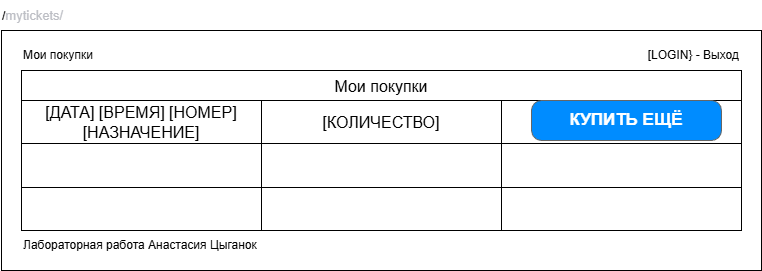

The diagram above was exported from draw.io. Its source (the exported page's mxGraphModel, read from the mxfile embedded in the PNG):
<mxGraphModel dx="1213" dy="828" grid="1" gridSize="10" guides="1" tooltips="1" connect="1" arrows="1" fold="1" page="1" pageScale="1" pageWidth="827" pageHeight="1169" math="0" shadow="0">
  <root>
    <mxCell id="0" />
    <mxCell id="1" parent="0" />
    <mxCell id="d6F8Oa2bqo3Kq_mHkQ4d-1" parent="1" style="rounded=0;whiteSpace=wrap;html=1;" value="" vertex="1">
      <mxGeometry height="240" width="760" x="40" y="40" as="geometry" />
    </mxCell>
    <mxCell id="d6F8Oa2bqo3Kq_mHkQ4d-2" parent="1" style="text;html=1;whiteSpace=wrap;strokeColor=none;fillColor=none;align=left;verticalAlign=middle;rounded=0;" value="&lt;span style=&quot;background-color: rgb(255, 255, 255);&quot;&gt;&lt;font&gt;/&lt;span style=&quot;font-family: Helvetica, Arial, freesans, sans-serif; font-size: 13px; color: rgb(188, 190, 196);&quot;&gt;mytickets/&lt;/span&gt;&lt;/font&gt;&lt;/span&gt;" vertex="1">
      <mxGeometry height="30" width="760" x="39" y="10" as="geometry" />
    </mxCell>
    <mxCell id="d6F8Oa2bqo3Kq_mHkQ4d-3" parent="1" style="text;html=1;whiteSpace=wrap;strokeColor=none;fillColor=none;align=left;verticalAlign=middle;rounded=0;" value="Мои покупки" vertex="1">
      <mxGeometry height="30" width="300" x="60" y="50" as="geometry" />
    </mxCell>
    <mxCell id="d6F8Oa2bqo3Kq_mHkQ4d-6" parent="1" style="text;html=1;whiteSpace=wrap;strokeColor=none;fillColor=none;align=left;verticalAlign=middle;rounded=0;" value="Лабораторная работа Анастасия Цыганок" vertex="1">
      <mxGeometry height="30" width="720" x="60" y="240" as="geometry" />
    </mxCell>
    <mxCell id="WIcm6q3vNuUCzehs70Gd-1" parent="1" style="text;html=1;whiteSpace=wrap;strokeColor=none;fillColor=none;align=right;verticalAlign=middle;rounded=0;" value="[LOGIN} - Выход" vertex="1">
      <mxGeometry height="30" width="170" x="610" y="50" as="geometry" />
    </mxCell>
    <mxCell id="DrBhfa_vrv1PNpl_yRev-56" parent="1" style="shape=table;startSize=30;container=1;collapsible=0;childLayout=tableLayout;strokeColor=default;fontSize=16;" value="Мои покупки" vertex="1">
      <mxGeometry height="160" width="720" x="60" y="80" as="geometry" />
    </mxCell>
    <mxCell id="DrBhfa_vrv1PNpl_yRev-57" parent="DrBhfa_vrv1PNpl_yRev-56" style="shape=tableRow;horizontal=0;startSize=0;swimlaneHead=0;swimlaneBody=0;strokeColor=inherit;top=0;left=0;bottom=0;right=0;collapsible=0;dropTarget=0;fillColor=none;points=[[0,0.5],[1,0.5]];portConstraint=eastwest;fontSize=16;" value="" vertex="1">
      <mxGeometry height="43" width="720" y="30" as="geometry" />
    </mxCell>
    <mxCell id="DrBhfa_vrv1PNpl_yRev-58" parent="DrBhfa_vrv1PNpl_yRev-57" style="shape=partialRectangle;html=1;whiteSpace=wrap;connectable=0;strokeColor=inherit;overflow=hidden;fillColor=none;top=0;left=0;bottom=0;right=0;pointerEvents=1;fontSize=16;" value="[ДАТА] [ВРЕМЯ] [НОМЕР] [НАЗНАЧЕНИЕ]" vertex="1">
      <mxGeometry height="43" width="240" as="geometry">
        <mxRectangle height="43" width="240" as="alternateBounds" />
      </mxGeometry>
    </mxCell>
    <mxCell id="DrBhfa_vrv1PNpl_yRev-59" parent="DrBhfa_vrv1PNpl_yRev-57" style="shape=partialRectangle;html=1;whiteSpace=wrap;connectable=0;strokeColor=inherit;overflow=hidden;fillColor=none;top=0;left=0;bottom=0;right=0;pointerEvents=1;fontSize=16;" value="[КОЛИЧЕСТВО]" vertex="1">
      <mxGeometry height="43" width="240" x="240" as="geometry">
        <mxRectangle height="43" width="240" as="alternateBounds" />
      </mxGeometry>
    </mxCell>
    <mxCell id="DrBhfa_vrv1PNpl_yRev-60" parent="DrBhfa_vrv1PNpl_yRev-57" style="shape=partialRectangle;html=1;whiteSpace=wrap;connectable=0;strokeColor=inherit;overflow=hidden;fillColor=none;top=0;left=0;bottom=0;right=0;pointerEvents=1;fontSize=16;" value="" vertex="1">
      <mxGeometry height="43" width="240" x="480" as="geometry">
        <mxRectangle height="43" width="240" as="alternateBounds" />
      </mxGeometry>
    </mxCell>
    <mxCell id="DrBhfa_vrv1PNpl_yRev-61" parent="DrBhfa_vrv1PNpl_yRev-56" style="shape=tableRow;horizontal=0;startSize=0;swimlaneHead=0;swimlaneBody=0;strokeColor=inherit;top=0;left=0;bottom=0;right=0;collapsible=0;dropTarget=0;fillColor=none;points=[[0,0.5],[1,0.5]];portConstraint=eastwest;fontSize=16;" value="" vertex="1">
      <mxGeometry height="44" width="720" y="73" as="geometry" />
    </mxCell>
    <mxCell id="DrBhfa_vrv1PNpl_yRev-62" parent="DrBhfa_vrv1PNpl_yRev-61" style="shape=partialRectangle;html=1;whiteSpace=wrap;connectable=0;strokeColor=inherit;overflow=hidden;fillColor=none;top=0;left=0;bottom=0;right=0;pointerEvents=1;fontSize=16;" value="" vertex="1">
      <mxGeometry height="44" width="240" as="geometry">
        <mxRectangle height="44" width="240" as="alternateBounds" />
      </mxGeometry>
    </mxCell>
    <mxCell id="DrBhfa_vrv1PNpl_yRev-63" parent="DrBhfa_vrv1PNpl_yRev-61" style="shape=partialRectangle;html=1;whiteSpace=wrap;connectable=0;strokeColor=inherit;overflow=hidden;fillColor=none;top=0;left=0;bottom=0;right=0;pointerEvents=1;fontSize=16;" value="" vertex="1">
      <mxGeometry height="44" width="240" x="240" as="geometry">
        <mxRectangle height="44" width="240" as="alternateBounds" />
      </mxGeometry>
    </mxCell>
    <mxCell id="DrBhfa_vrv1PNpl_yRev-64" parent="DrBhfa_vrv1PNpl_yRev-61" style="shape=partialRectangle;html=1;whiteSpace=wrap;connectable=0;strokeColor=inherit;overflow=hidden;fillColor=none;top=0;left=0;bottom=0;right=0;pointerEvents=1;fontSize=16;" value="" vertex="1">
      <mxGeometry height="44" width="240" x="480" as="geometry">
        <mxRectangle height="44" width="240" as="alternateBounds" />
      </mxGeometry>
    </mxCell>
    <mxCell id="DrBhfa_vrv1PNpl_yRev-65" parent="DrBhfa_vrv1PNpl_yRev-56" style="shape=tableRow;horizontal=0;startSize=0;swimlaneHead=0;swimlaneBody=0;strokeColor=inherit;top=0;left=0;bottom=0;right=0;collapsible=0;dropTarget=0;fillColor=none;points=[[0,0.5],[1,0.5]];portConstraint=eastwest;fontSize=16;" value="" vertex="1">
      <mxGeometry height="43" width="720" y="117" as="geometry" />
    </mxCell>
    <mxCell id="DrBhfa_vrv1PNpl_yRev-66" parent="DrBhfa_vrv1PNpl_yRev-65" style="shape=partialRectangle;html=1;whiteSpace=wrap;connectable=0;strokeColor=inherit;overflow=hidden;fillColor=none;top=0;left=0;bottom=0;right=0;pointerEvents=1;fontSize=16;" value="" vertex="1">
      <mxGeometry height="43" width="240" as="geometry">
        <mxRectangle height="43" width="240" as="alternateBounds" />
      </mxGeometry>
    </mxCell>
    <mxCell id="DrBhfa_vrv1PNpl_yRev-67" parent="DrBhfa_vrv1PNpl_yRev-65" style="shape=partialRectangle;html=1;whiteSpace=wrap;connectable=0;strokeColor=inherit;overflow=hidden;fillColor=none;top=0;left=0;bottom=0;right=0;pointerEvents=1;fontSize=16;" value="" vertex="1">
      <mxGeometry height="43" width="240" x="240" as="geometry">
        <mxRectangle height="43" width="240" as="alternateBounds" />
      </mxGeometry>
    </mxCell>
    <mxCell id="DrBhfa_vrv1PNpl_yRev-68" parent="DrBhfa_vrv1PNpl_yRev-65" style="shape=partialRectangle;html=1;whiteSpace=wrap;connectable=0;strokeColor=inherit;overflow=hidden;fillColor=none;top=0;left=0;bottom=0;right=0;pointerEvents=1;fontSize=16;" value="" vertex="1">
      <mxGeometry height="43" width="240" x="480" as="geometry">
        <mxRectangle height="43" width="240" as="alternateBounds" />
      </mxGeometry>
    </mxCell>
    <mxCell id="DrBhfa_vrv1PNpl_yRev-82" parent="1" style="strokeWidth=1;shadow=0;dashed=0;align=center;html=1;shape=mxgraph.mockup.buttons.button;strokeColor=#666666;fontColor=#ffffff;mainText=;buttonStyle=round;fontSize=17;fontStyle=1;fillColor=#008cff;whiteSpace=wrap;" value="КУПИТЬ ЕЩЁ" vertex="1">
      <mxGeometry height="40" width="190" x="570" y="110" as="geometry" />
    </mxCell>
  </root>
</mxGraphModel>